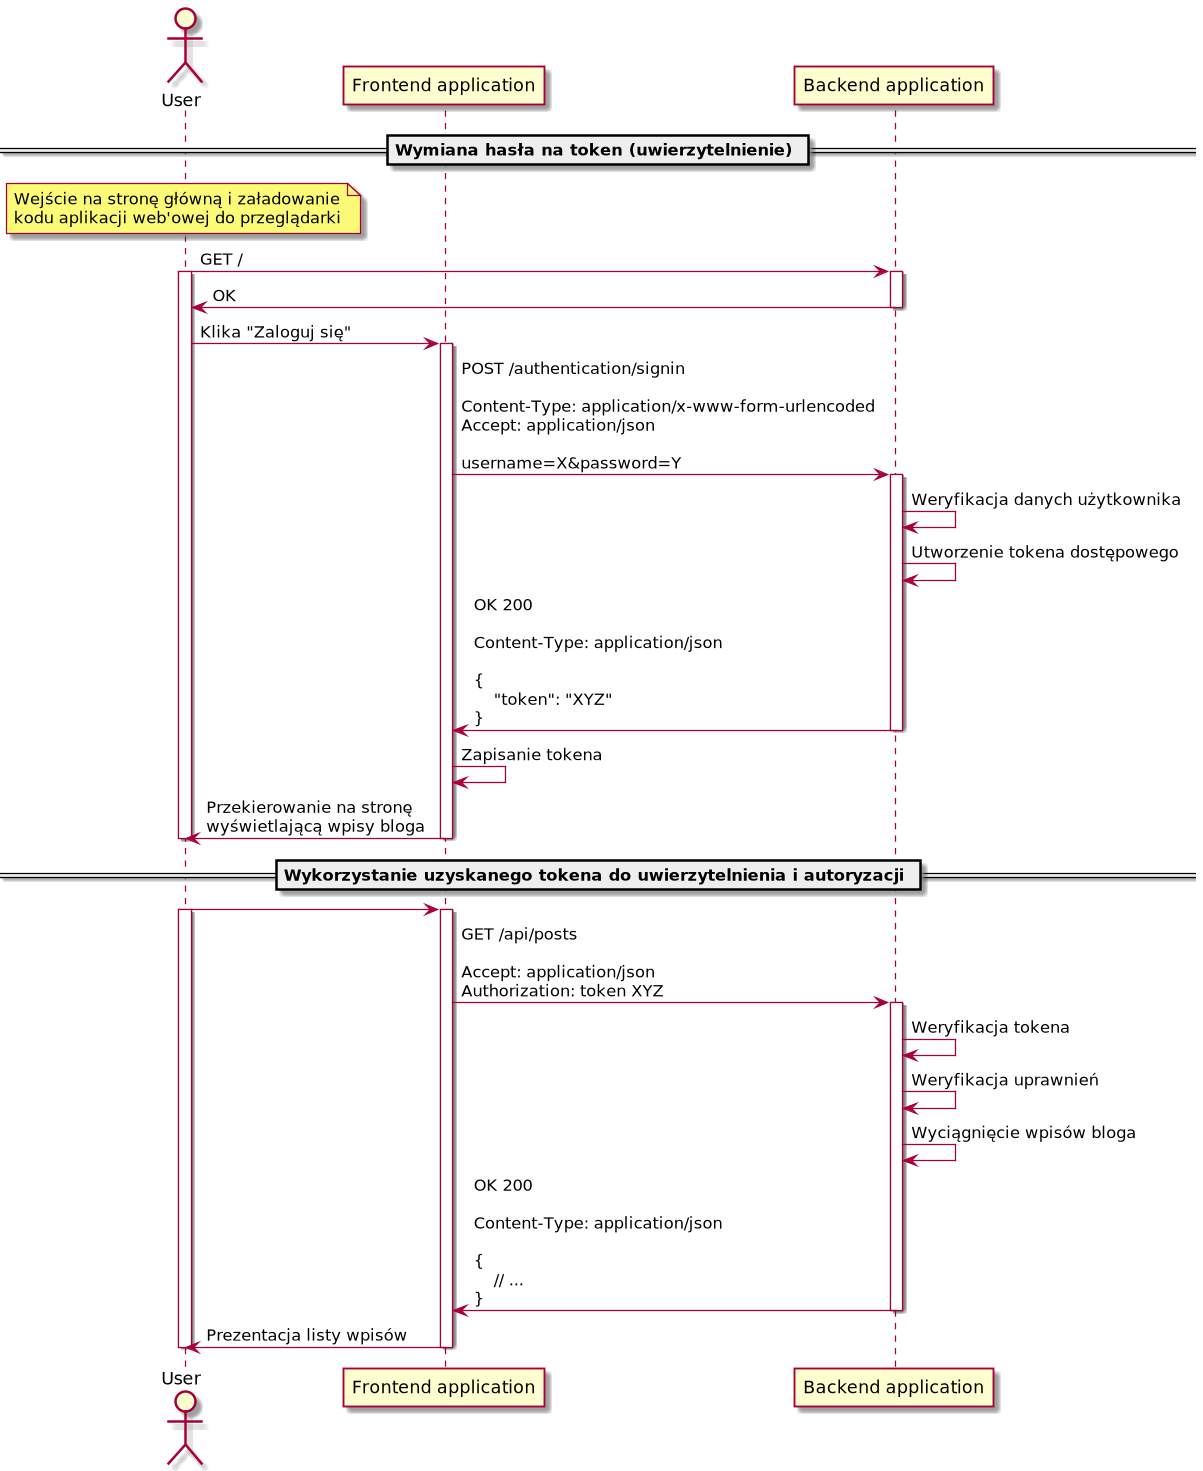

The diagram above was rendered by PlantUML. Its source (embedded in the PNG):
@startuml

' 1) Diagram komponentów
' 2) Diagram architektury
' 3) Diagram sekwencji zakładania konta użytkownika
' 4) Diagram sekwencji uwierzytelniania użytkownika
' 5) Diagram sekwencji autoryzacji (long live credentials => short live credentials & authorize)

actor "User" as user
participant "Frontend application" as frontendApp
participant "Backend application" as backendApp

== Wymiana hasła na token (uwierzytelnienie) ==
note over user
Wejście na stronę główną i załadowanie
kodu aplikacji web'owej do przeglądarki
end note
user -> backendApp : GET /
activate user
activate backendApp
backendApp -> user : OK
deactivate backendApp
user -> frontendApp : Klika "Zaloguj się"
activate frontendApp
frontendApp -> backendApp : POST /authentication/signin\n\nContent-Type: application/x-www-form-urlencoded\nAccept: application/json\n\nusername=X&password=Y
activate backendApp
backendApp -> backendApp : Weryfikacja danych użytkownika
backendApp -> backendApp : Utworzenie tokena dostępowego
backendApp -> frontendApp : OK 200\n\nContent-Type: application/json\n\n{\n    "token": "XYZ"\n}
deactivate backendApp
frontendApp -> frontendApp : Zapisanie tokena
frontendApp -> user : Przekierowanie na stronę\nwyświetlającą wpisy bloga
deactivate frontendApp
deactivate user

'newpage

== Wykorzystanie uzyskanego tokena do uwierzytelnienia i autoryzacji ==
user -> frontendApp
activate user
activate frontendApp
frontendApp -> backendApp : GET /api/posts\n\nAccept: application/json\nAuthorization: token XYZ
activate backendApp
backendApp -> backendApp : Weryfikacja tokena
backendApp -> backendApp : Weryfikacja uprawnień
backendApp -> backendApp : Wyciągnięcie wpisów bloga
backendApp -> frontendApp : OK 200\n\nContent-Type: application/json\n\n{\n    // ...\n}
deactivate backendApp
frontendApp -> user : Prezentacja listy wpisów
deactivate frontendApp
deactivate user

@enduml